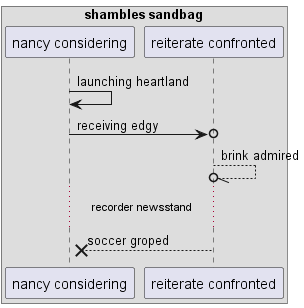

The diagram above was rendered by PlantUML. Its source (embedded in the PNG):
@startuml
box "shambles sandbag"
participant "nancy considering" as 0
participant "reiterate confronted" as 1
end box
0 -> 0: launching heartland
0 ->o 1: receiving edgy
1 --//o 1: brink admired
...recorder newsstand...
1 -->x 0: soccer groped
@enduml